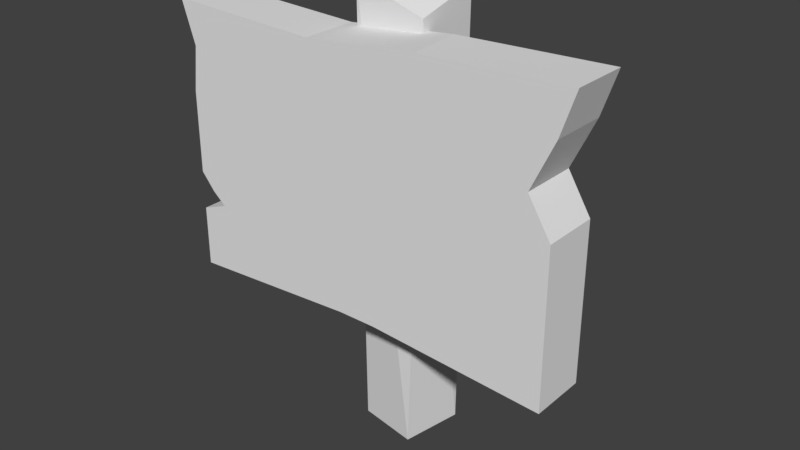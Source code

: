 # Source: ignpost.blend  (saved by Blender 2.79.0; exported with 4.5.12 LTS)
import bpy
from mathutils import Matrix  # noqa: F401  (used for matrix-valued properties, if any)

bpy.ops.wm.read_factory_settings(use_empty=True)
scene = bpy.context.scene
scene.name = 'Scene'

# ---- collections
col_collection_1 = bpy.data.collections.new('Collection 1'); scene.collection.children.link(col_collection_1)

# ---- materials (node trees are filled in below, after node groups)
mat_material = bpy.data.materials.new('Material')
mat_material.alpha_threshold = 0.0
mat_material.use_transparent_shadow = False
mat_material.roughness = 0.5
mat_material.line_color = (0.0, 0.0, 0.0, 1.0)

# ---- material node trees

# ---- world
world_world = bpy.data.worlds.new('World'); scene.world = world_world
world_world.color = (0.05088, 0.05088, 0.05088)
world_world.use_sun_shadow = False
world_world.sun_shadow_jitter_overblur = 0.0
world_world.cycles.sampling_method = 'MANUAL'

# ---- meshes
me_cube_001 = bpy.data.meshes.new('Cube.001')
me_cube_001.from_pydata([(-0.7, -1.0, -0.5), (-0.73, -1.0, 0.46), (-0.7, 1.0, -0.5), (-0.73, 1.0, 0.46), (0.7, -1.0, -0.5), (0.75, -1.0, 0.5), (0.7, 1.0, -0.5), (0.75, 1.0, 0.5), (-0.7, -1.0, 0.15), (-0.7, 1.0, 0.15), (0.62, 1.0, 0.18), (0.62, -1.0, 0.18), (-0.68, -1.0, 0.31), (-0.68, 1.0, 0.31), (0.7, 1.0, 0.35), (0.7, -1.0, 0.35), (-0.7, 1.0, 0.05), (0.7, 1.0, 0.05), (0.7, -1.0, 0.05), (-0.7, -1.0, 0.05), (-0.7, 1.0, -0.1425), (0.7, 1.0, -0.2319), (0.7, -1.0, -0.2319), (-0.7, -1.0, -0.1425), (-0.7, 1.0, -0.2813), (-0.7, -1.0, -0.2812), (-0.6, -1.0, -0.2441), (-0.65, -1.0, -0.2021), (-0.65, 1.0, -0.2021), (-0.6, 1.0, -0.2441), (0.07039, 1.0, -0.46), (-0.06961, 1.0, -0.46), (-0.1766, 1.0, 0.44), (0.2144, 1.0, 0.48), (-0.06961, -1.0, -0.46), (0.07039, -1.0, -0.46), (0.2344, -1.0, 0.48), (-0.1766, -1.0, 0.44), (-0.01161, -1.0, 0.165), (-0.01161, 1.0, 0.165), (0.0003889, -1.0, 0.35), (0.0003889, 1.0, 0.35), (0.0003889, 1.0, 0.05), (0.0003889, -1.0, 0.05), (0.004139, -1.0, -0.2309), (0.004139, 1.0, -0.2309)], [], [(12, 1, 3, 13), (41, 33, 7, 14), (14, 7, 5, 15), (40, 37, 1, 12), (30, 6, 4, 35), (32, 3, 1, 37), (43, 38, 8, 19), (17, 10, 11, 18), (42, 39, 10, 17), (19, 8, 9, 16), (38, 40, 12, 8), (10, 14, 15, 11), (39, 41, 14, 10), (8, 12, 13, 9), (23, 19, 16, 20), (45, 42, 17, 21), (21, 17, 18, 22), (44, 43, 19, 23), (44, 23, 27), (27, 23, 20, 28), (0, 25, 24, 2), (30, 45, 21, 6), (6, 21, 22, 4), (34, 44, 25, 0), (25, 26, 29, 24), (26, 27, 28, 29), (44, 26, 25), (44, 27, 26), (29, 28, 45), (24, 29, 45), (4, 22, 44, 35), (35, 44, 34), (2, 24, 45, 31), (31, 45, 30), (28, 20, 45), (22, 18, 43, 44), (20, 16, 42, 45), (9, 13, 41, 39), (11, 15, 40, 38), (16, 9, 39, 42), (18, 11, 38, 43), (7, 33, 36, 5), (33, 32, 37, 36), (2, 31, 34, 0), (31, 30, 35, 34), (15, 5, 36, 40), (40, 36, 37), (13, 3, 32, 41), (41, 32, 33)])
_uv = me_cube_001.uv_layers.new(name='UVMap')
_uv.uv.foreach_set('vector', [0.7975, 0.4794, 0.7627, 0.4794, 0.7627, 0.02064, 0.7975, 0.02064, 0.8705, 0.6874, 0.8989, 0.7373, 0.9002, 0.8602, 0.8661, 0.8478, 0.5951, 0.5206, 0.63, 0.5206, 0.63, 0.9794, 0.5951, 0.9794, 0.2199, 0.6934, 0.2416, 0.7335, 0.2496, 0.8602, 0.2149, 0.8497, 0.5891, 0.0283, 0.729, 0.0283, 0.729, 0.4717, 0.5891, 0.4717, 0.2951, 0.02829, 0.4179, 0.02829, 0.4179, 0.4717, 0.2951, 0.4717, 0.1511, 0.6953, 0.1775, 0.6973, 0.1783, 0.8553, 0.1554, 0.8559, 0.5263, 0.5206, 0.5553, 0.5206, 0.5553, 0.9794, 0.5263, 0.9794, 0.8017, 0.6856, 0.8281, 0.6835, 0.8276, 0.8284, 0.7973, 0.846, 0.8569, 0.4794, 0.834, 0.4794, 0.834, 0.02064, 0.8569, 0.02064, 0.1775, 0.6973, 0.2199, 0.6934, 0.2149, 0.8497, 0.1783, 0.8553, 0.5553, 0.5206, 0.5951, 0.5206, 0.5951, 0.9794, 0.5553, 0.9794, 0.8281, 0.6835, 0.8705, 0.6874, 0.8661, 0.8478, 0.8276, 0.8284, 0.834, 0.4794, 0.7975, 0.4794, 0.7975, 0.02064, 0.834, 0.02064, 0.901, 0.4794, 0.8569, 0.4794, 0.8569, 0.02064, 0.901, 0.02064, 0.7372, 0.6847, 0.8017, 0.6856, 0.7973, 0.846, 0.7327, 0.8442, 0.4617, 0.5206, 0.5263, 0.5206, 0.5263, 0.9794, 0.4617, 0.9794, 0.08665, 0.6962, 0.1511, 0.6953, 0.1554, 0.8559, 0.1113, 0.8571, 0.08665, 0.6962, 0.1113, 0.8571, 0.09731, 0.846, 0.9454, 0.4794, 0.906, 0.4794, 0.906, 0.02064, 0.9454, 0.02064, 0.358, 0.9794, 0.274, 0.9794, 0.274, 0.5206, 0.358, 0.5206, 0.6843, 0.6984, 0.7372, 0.6847, 0.7327, 0.8442, 0.6712, 0.8426, 0.4003, 0.5206, 0.4617, 0.5206, 0.4617, 0.9794, 0.4003, 0.9794, 0.03458, 0.7145, 0.08665, 0.6962, 0.07947, 0.8579, 0.02932, 0.8593, 0.9787, 0.9794, 0.928, 0.9794, 0.928, 0.5206, 0.9787, 0.5206, 0.9472, 0.02064, 0.9967, 0.02064, 0.9967, 0.4794, 0.9472, 0.4794, 0.08665, 0.6962, 0.08737, 0.8348, 0.07947, 0.8579, 0.08665, 0.6962, 0.09731, 0.846, 0.08737, 0.8348, 0.738, 0.5461, 0.7479, 0.5349, 0.7372, 0.6847, 0.7301, 0.5229, 0.738, 0.5461, 0.7372, 0.6847, 0.02064, 0.5383, 0.08212, 0.5366, 0.08665, 0.6962, 0.03371, 0.6824, 0.03371, 0.6824, 0.08665, 0.6962, 0.03458, 0.7145, 0.6799, 0.5216, 0.7301, 0.5229, 0.7372, 0.6847, 0.6852, 0.6663, 0.6852, 0.6663, 0.7372, 0.6847, 0.6843, 0.6984, 0.7479, 0.5349, 0.7619, 0.5238, 0.7372, 0.6847, 0.08212, 0.5366, 0.1467, 0.5349, 0.1511, 0.6953, 0.08665, 0.6962, 0.7619, 0.5238, 0.806, 0.525, 0.8017, 0.6856, 0.7372, 0.6847, 0.8289, 0.5256, 0.8655, 0.5312, 0.8705, 0.6874, 0.8281, 0.6835, 0.177, 0.5524, 0.2155, 0.533, 0.2199, 0.6934, 0.1775, 0.6973, 0.806, 0.525, 0.8289, 0.5256, 0.8281, 0.6835, 0.8017, 0.6856, 0.1467, 0.5349, 0.177, 0.5524, 0.1775, 0.6973, 0.1511, 0.6953, 0.08912, 0.0283, 0.2079, 0.02829, 0.2035, 0.4717, 0.08914, 0.4717, 0.2079, 0.02829, 0.2951, 0.02829, 0.2951, 0.4717, 0.2035, 0.4717, 0.418, 0.0283, 0.5581, 0.0283, 0.5581, 0.4717, 0.418, 0.4717, 0.5581, 0.0283, 0.5891, 0.0283, 0.5891, 0.4717, 0.5581, 0.4717, 0.2155, 0.533, 0.2496, 0.5206, 0.2482, 0.639, 0.2199, 0.6934, 0.2199, 0.6934, 0.2482, 0.639, 0.2416, 0.7335, 0.8655, 0.5312, 0.9002, 0.5206, 0.8922, 0.6474, 0.8705, 0.6874, 0.8705, 0.6874, 0.8922, 0.6474, 0.8989, 0.7373])
me_cube_001.use_remesh_preserve_volume = False
me_cube_001.use_remesh_preserve_attributes = False
me_cube_001.use_mirror_vertex_groups = False
me_cube_001.update()
me_cube = bpy.data.meshes.new('Cube')
me_cube.from_pydata([(0.1275, 0.09124, -0.5), (0.08864, -0.1294, -0.5), (-0.1275, -0.09124, -0.5), (-0.08864, 0.1294, -0.5), (0.1271, 0.1148, 1.062), (0.1271, -0.1148, 1.005), (-0.1271, -0.1148, 1.083), (-0.1271, 0.1148, 1.078)], [], [(0, 1, 2, 3), (4, 7, 6, 5), (0, 4, 5, 1), (1, 5, 6, 2), (2, 6, 7, 3), (4, 0, 3, 7)])
_uv = me_cube.uv_layers.new(name='UVMap')
_uv.uv.foreach_set('vector', [0.3607, 0.04285, 0.4582, 0.04285, 0.4582, 0.1179, 0.3607, 0.1179, 0.2245, 0.0378, 0.3346, 0.03937, 0.3346, 0.1172, 0.2195, 0.1179, 0.03359, 0.07592, 0.7139, 0.07592, 0.6875, 0.1538, 0.03204, 0.1522, 0.7214, 0.4549, 0.06607, 0.4668, 0.03204, 0.3801, 0.7215, 0.3801, 0.7215, 0.2506, 0.03204, 0.2525, 0.03557, 0.1743, 0.7227, 0.1743, 0.03889, 0.273, 0.7192, 0.273, 0.719, 0.3477, 0.03204, 0.3596])
me_cube.materials.append(mat_material)
me_cube.use_remesh_preserve_volume = False
me_cube.use_remesh_preserve_attributes = False
me_cube.use_mirror_vertex_groups = False
me_cube.update()

# ---- objects
ob_cube_001 = bpy.data.objects.new('Cube.001', me_cube_001)
ob_cube = bpy.data.objects.new('Cube', me_cube)

# ---- transforms, parenting, visibility, modifiers, constraints
ob_cube_001.location = (0.0, -0.1836, 0.99)
ob_cube_001.scale = (1.0, 0.1, 1.0)
ob_cube_001.lineart.crease_threshold = 0.0
ob_cube.location = (0.0, 0.0, 0.5)
ob_cube.lock_rotations_4d = False
ob_cube.empty_display_type = 'ARROWS'
ob_cube.lineart.crease_threshold = 0.0

# ---- collection membership
col_collection_1.objects.link(ob_cube_001)
col_collection_1.objects.link(ob_cube)

# ---- scene / render settings (as saved in the file)
scene.frame_start = 1; scene.frame_end = 250; scene.frame_set(1)
scene.render.engine = 'BLENDER_EEVEE_NEXT'
scene.render.resolution_percentage = 50
scene.render.dither_intensity = 0.0
scene.cycles.use_denoising = False
scene.cycles.samples = 128
scene.cycles.sampling_pattern = 'TABULATED_SOBOL'
scene.cycles.use_adaptive_sampling = False
scene.cycles.use_light_tree = False
scene.cycles.blur_glossy = 0.0
scene.cycles.sample_clamp_indirect = 0.0
scene.view_settings.view_transform = 'Standard'
bpy.context.view_layer.update()

# ---- added for rendering (the .blend has no active camera and no usable light): camera, sun
cam_auto = bpy.data.cameras.new('AutoCamera')
cam_auto.lens = 50.0
cam_auto.sensor_width = 36.0
cam_auto.clip_end = 1000.0
ob_auto_camera = bpy.data.objects.new('AutoCamera', cam_auto)
scene.collection.objects.link(ob_auto_camera)
ob_auto_camera.location = (2.05143, -2.52683, 2.42488)
ob_auto_camera.rotation_euler = (1.09748, -7.21219e-08, 0.694738)
scene.camera = ob_auto_camera
light_auto_sun = bpy.data.lights.new('AutoSun', 'SUN')
light_auto_sun.energy = 3.0
light_auto_sun.angle = 0.0523599
ob_auto_sun = bpy.data.objects.new('AutoSun', light_auto_sun)
scene.collection.objects.link(ob_auto_sun)
ob_auto_sun.rotation_euler = (0.872665, 0.174533, 0.523599)
bpy.context.view_layer.update()

